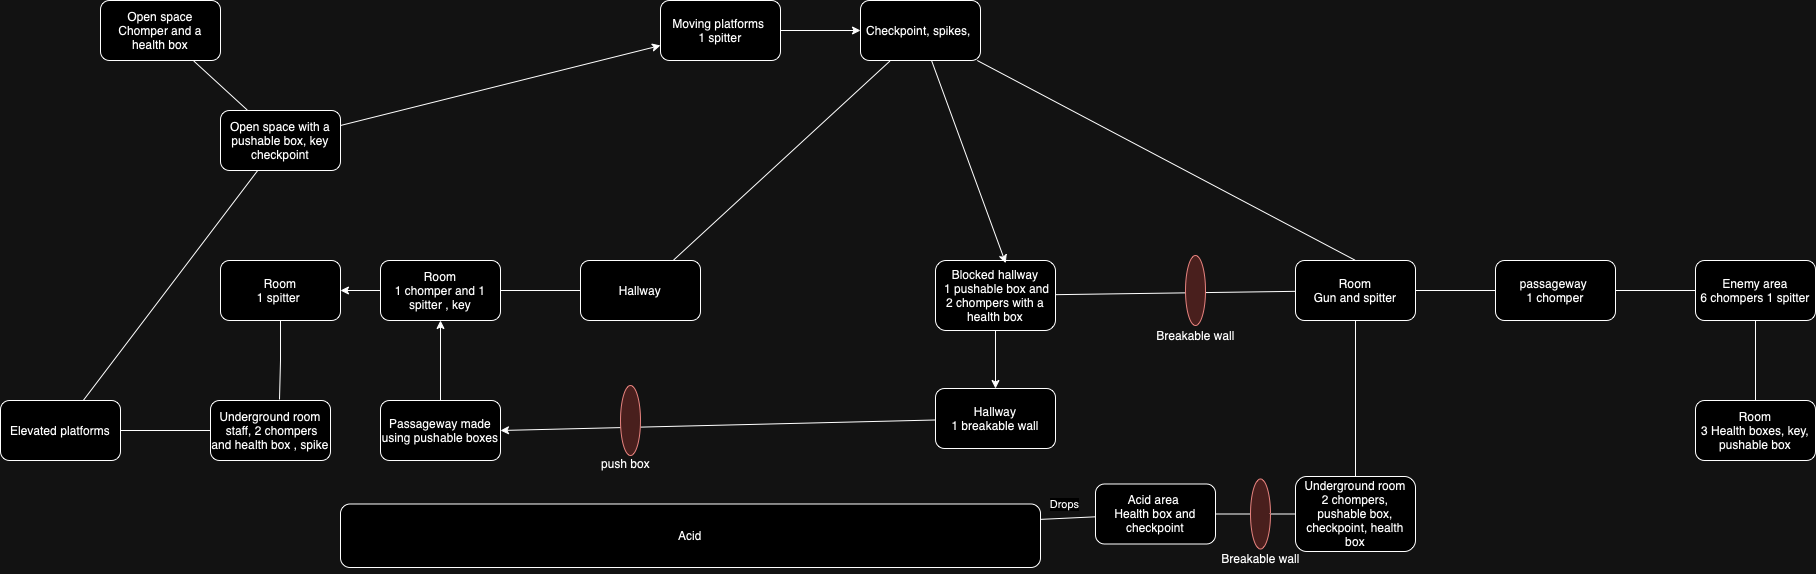

The diagram above was exported from draw.io. Its source (the exported page's mxGraphModel, read from the mxfile embedded in the PNG):
<mxGraphModel dx="2796" dy="973" grid="1" gridSize="10" guides="1" tooltips="1" connect="1" arrows="1" fold="1" page="1" pageScale="1" pageWidth="827" pageHeight="1169" math="0" shadow="0">
  <root>
    <mxCell id="0" />
    <mxCell id="1" parent="0" />
    <mxCell id="m8Hj8hloLLQvpcAJfL1d-4" value="" style="edgeStyle=orthogonalEdgeStyle;rounded=0;orthogonalLoop=1;jettySize=auto;html=1;endArrow=none;endFill=0;" parent="1" source="m8Hj8hloLLQvpcAJfL1d-1" target="m8Hj8hloLLQvpcAJfL1d-3" edge="1">
      <mxGeometry relative="1" as="geometry" />
    </mxCell>
    <mxCell id="m8Hj8hloLLQvpcAJfL1d-32" style="rounded=0;orthogonalLoop=1;jettySize=auto;html=1;entryX=0.25;entryY=1;entryDx=0;entryDy=0;endArrow=none;endFill=0;" parent="1" source="m8Hj8hloLLQvpcAJfL1d-1" target="m8Hj8hloLLQvpcAJfL1d-30" edge="1">
      <mxGeometry relative="1" as="geometry" />
    </mxCell>
    <mxCell id="m8Hj8hloLLQvpcAJfL1d-1" value="Hallway" style="rounded=1;whiteSpace=wrap;html=1;" parent="1" vertex="1">
      <mxGeometry x="480" y="280" width="120" height="60" as="geometry" />
    </mxCell>
    <mxCell id="m8Hj8hloLLQvpcAJfL1d-28" value="" style="edgeStyle=orthogonalEdgeStyle;rounded=0;orthogonalLoop=1;jettySize=auto;html=1;" parent="1" source="m8Hj8hloLLQvpcAJfL1d-3" target="m8Hj8hloLLQvpcAJfL1d-27" edge="1">
      <mxGeometry relative="1" as="geometry" />
    </mxCell>
    <mxCell id="m8Hj8hloLLQvpcAJfL1d-38" value="" style="edgeStyle=orthogonalEdgeStyle;rounded=0;orthogonalLoop=1;jettySize=auto;html=1;startArrow=classic;startFill=1;endArrow=none;endFill=0;" parent="1" source="m8Hj8hloLLQvpcAJfL1d-3" target="m8Hj8hloLLQvpcAJfL1d-37" edge="1">
      <mxGeometry relative="1" as="geometry" />
    </mxCell>
    <mxCell id="m8Hj8hloLLQvpcAJfL1d-3" value="Room&lt;div&gt;1 chomper and 1 spitter , key&lt;/div&gt;" style="whiteSpace=wrap;html=1;rounded=1;" parent="1" vertex="1">
      <mxGeometry x="280" y="280" width="120" height="60" as="geometry" />
    </mxCell>
    <mxCell id="m8Hj8hloLLQvpcAJfL1d-8" value="" style="edgeStyle=orthogonalEdgeStyle;rounded=0;orthogonalLoop=1;jettySize=auto;html=1;endArrow=none;endFill=0;" parent="1" source="m8Hj8hloLLQvpcAJfL1d-5" target="m8Hj8hloLLQvpcAJfL1d-7" edge="1">
      <mxGeometry relative="1" as="geometry" />
    </mxCell>
    <mxCell id="m8Hj8hloLLQvpcAJfL1d-5" value="Underground room &amp;nbsp;staff, 2 chompers and health box , spike" style="whiteSpace=wrap;html=1;rounded=1;" parent="1" vertex="1">
      <mxGeometry x="110" y="420" width="120" height="60" as="geometry" />
    </mxCell>
    <mxCell id="m8Hj8hloLLQvpcAJfL1d-10" value="" style="rounded=0;orthogonalLoop=1;jettySize=auto;html=1;endArrow=none;endFill=0;" parent="1" source="m8Hj8hloLLQvpcAJfL1d-7" target="m8Hj8hloLLQvpcAJfL1d-9" edge="1">
      <mxGeometry relative="1" as="geometry" />
    </mxCell>
    <mxCell id="m8Hj8hloLLQvpcAJfL1d-7" value="Elevated platforms" style="whiteSpace=wrap;html=1;rounded=1;" parent="1" vertex="1">
      <mxGeometry x="-100" y="420" width="120" height="60" as="geometry" />
    </mxCell>
    <mxCell id="m8Hj8hloLLQvpcAJfL1d-12" value="" style="rounded=0;orthogonalLoop=1;jettySize=auto;html=1;endArrow=none;endFill=0;" parent="1" source="m8Hj8hloLLQvpcAJfL1d-9" target="m8Hj8hloLLQvpcAJfL1d-11" edge="1">
      <mxGeometry relative="1" as="geometry" />
    </mxCell>
    <mxCell id="m8Hj8hloLLQvpcAJfL1d-14" value="" style="rounded=0;orthogonalLoop=1;jettySize=auto;html=1;" parent="1" source="m8Hj8hloLLQvpcAJfL1d-9" target="m8Hj8hloLLQvpcAJfL1d-13" edge="1">
      <mxGeometry relative="1" as="geometry" />
    </mxCell>
    <mxCell id="m8Hj8hloLLQvpcAJfL1d-9" value="Open space with a pushable box, key checkpoint" style="whiteSpace=wrap;html=1;rounded=1;" parent="1" vertex="1">
      <mxGeometry x="120" y="130" width="120" height="60" as="geometry" />
    </mxCell>
    <mxCell id="m8Hj8hloLLQvpcAJfL1d-11" value="Open space&lt;div&gt;Chomper and a health box&lt;/div&gt;" style="whiteSpace=wrap;html=1;rounded=1;" parent="1" vertex="1">
      <mxGeometry y="20" width="120" height="60" as="geometry" />
    </mxCell>
    <mxCell id="m8Hj8hloLLQvpcAJfL1d-31" value="" style="edgeStyle=orthogonalEdgeStyle;rounded=0;orthogonalLoop=1;jettySize=auto;html=1;" parent="1" source="m8Hj8hloLLQvpcAJfL1d-13" target="m8Hj8hloLLQvpcAJfL1d-30" edge="1">
      <mxGeometry relative="1" as="geometry" />
    </mxCell>
    <mxCell id="m8Hj8hloLLQvpcAJfL1d-13" value="Moving platforms&amp;nbsp;&lt;div&gt;1 spitter&lt;/div&gt;" style="whiteSpace=wrap;html=1;rounded=1;" parent="1" vertex="1">
      <mxGeometry x="560" y="20" width="120" height="60" as="geometry" />
    </mxCell>
    <mxCell id="m8Hj8hloLLQvpcAJfL1d-21" value="" style="rounded=0;orthogonalLoop=1;jettySize=auto;html=1;endArrow=none;endFill=0;" parent="1" source="m8Hj8hloLLQvpcAJfL1d-18" target="m8Hj8hloLLQvpcAJfL1d-20" edge="1">
      <mxGeometry relative="1" as="geometry" />
    </mxCell>
    <mxCell id="m8Hj8hloLLQvpcAJfL1d-36" value="" style="edgeStyle=orthogonalEdgeStyle;rounded=0;orthogonalLoop=1;jettySize=auto;html=1;" parent="1" source="m8Hj8hloLLQvpcAJfL1d-18" target="m8Hj8hloLLQvpcAJfL1d-35" edge="1">
      <mxGeometry relative="1" as="geometry" />
    </mxCell>
    <mxCell id="m8Hj8hloLLQvpcAJfL1d-18" value="Blocked hallway&lt;div&gt;&amp;nbsp;1 pushable box and 2 chompers with a health box&lt;/div&gt;" style="whiteSpace=wrap;html=1;rounded=1;" parent="1" vertex="1">
      <mxGeometry x="835" y="280" width="120" height="70" as="geometry" />
    </mxCell>
    <mxCell id="m8Hj8hloLLQvpcAJfL1d-23" value="" style="edgeStyle=orthogonalEdgeStyle;rounded=0;orthogonalLoop=1;jettySize=auto;html=1;endArrow=none;endFill=0;" parent="1" source="m8Hj8hloLLQvpcAJfL1d-20" target="m8Hj8hloLLQvpcAJfL1d-22" edge="1">
      <mxGeometry relative="1" as="geometry" />
    </mxCell>
    <mxCell id="m8Hj8hloLLQvpcAJfL1d-48" value="" style="edgeStyle=orthogonalEdgeStyle;rounded=0;orthogonalLoop=1;jettySize=auto;html=1;endArrow=none;endFill=0;" parent="1" source="m8Hj8hloLLQvpcAJfL1d-20" target="m8Hj8hloLLQvpcAJfL1d-47" edge="1">
      <mxGeometry relative="1" as="geometry" />
    </mxCell>
    <mxCell id="m8Hj8hloLLQvpcAJfL1d-20" value="Room&lt;div&gt;Gun and spitter&lt;/div&gt;" style="whiteSpace=wrap;html=1;rounded=1;" parent="1" vertex="1">
      <mxGeometry x="1195" y="280" width="120" height="60" as="geometry" />
    </mxCell>
    <mxCell id="m8Hj8hloLLQvpcAJfL1d-25" value="" style="edgeStyle=orthogonalEdgeStyle;rounded=0;orthogonalLoop=1;jettySize=auto;html=1;endArrow=none;endFill=0;" parent="1" source="m8Hj8hloLLQvpcAJfL1d-22" target="m8Hj8hloLLQvpcAJfL1d-24" edge="1">
      <mxGeometry relative="1" as="geometry" />
    </mxCell>
    <mxCell id="m8Hj8hloLLQvpcAJfL1d-22" value="Underground room&lt;div&gt;2 chompers, pushable box, checkpoint, health box&lt;/div&gt;" style="whiteSpace=wrap;html=1;rounded=1;" parent="1" vertex="1">
      <mxGeometry x="1195" y="496" width="120" height="75" as="geometry" />
    </mxCell>
    <mxCell id="uRGQj9--upeTurLIfTca-3" value="" style="rounded=0;orthogonalLoop=1;jettySize=auto;html=1;endArrow=none;endFill=0;" edge="1" parent="1" source="m8Hj8hloLLQvpcAJfL1d-24" target="uRGQj9--upeTurLIfTca-1">
      <mxGeometry relative="1" as="geometry" />
    </mxCell>
    <mxCell id="uRGQj9--upeTurLIfTca-4" value="Drops" style="edgeLabel;html=1;align=center;verticalAlign=middle;resizable=0;points=[];" vertex="1" connectable="0" parent="uRGQj9--upeTurLIfTca-3">
      <mxGeometry x="0.1415" y="3" relative="1" as="geometry">
        <mxPoint y="-17" as="offset" />
      </mxGeometry>
    </mxCell>
    <mxCell id="m8Hj8hloLLQvpcAJfL1d-24" value="Acid area&amp;nbsp;&lt;div&gt;Health box and checkpoint&lt;/div&gt;" style="whiteSpace=wrap;html=1;rounded=1;" parent="1" vertex="1">
      <mxGeometry x="995" y="503.5" width="120" height="60" as="geometry" />
    </mxCell>
    <mxCell id="m8Hj8hloLLQvpcAJfL1d-27" value="&lt;div&gt;Room&lt;/div&gt;1 spitter&amp;nbsp;" style="whiteSpace=wrap;html=1;rounded=1;" parent="1" vertex="1">
      <mxGeometry x="120" y="280" width="120" height="60" as="geometry" />
    </mxCell>
    <mxCell id="m8Hj8hloLLQvpcAJfL1d-29" style="edgeStyle=orthogonalEdgeStyle;rounded=0;orthogonalLoop=1;jettySize=auto;html=1;entryX=0.575;entryY=-0.017;entryDx=0;entryDy=0;entryPerimeter=0;endArrow=none;endFill=0;" parent="1" source="m8Hj8hloLLQvpcAJfL1d-27" target="m8Hj8hloLLQvpcAJfL1d-5" edge="1">
      <mxGeometry relative="1" as="geometry" />
    </mxCell>
    <mxCell id="m8Hj8hloLLQvpcAJfL1d-34" style="rounded=0;orthogonalLoop=1;jettySize=auto;html=1;entryX=0.5;entryY=0;entryDx=0;entryDy=0;endArrow=none;endFill=0;" parent="1" source="m8Hj8hloLLQvpcAJfL1d-30" target="m8Hj8hloLLQvpcAJfL1d-20" edge="1">
      <mxGeometry relative="1" as="geometry" />
    </mxCell>
    <mxCell id="m8Hj8hloLLQvpcAJfL1d-30" value="Checkpoint, spikes,&amp;nbsp;" style="whiteSpace=wrap;html=1;rounded=1;" parent="1" vertex="1">
      <mxGeometry x="760" y="20" width="120" height="60" as="geometry" />
    </mxCell>
    <mxCell id="m8Hj8hloLLQvpcAJfL1d-33" style="rounded=0;orthogonalLoop=1;jettySize=auto;html=1;entryX=0.585;entryY=0.038;entryDx=0;entryDy=0;entryPerimeter=0;" parent="1" source="m8Hj8hloLLQvpcAJfL1d-30" target="m8Hj8hloLLQvpcAJfL1d-18" edge="1">
      <mxGeometry relative="1" as="geometry" />
    </mxCell>
    <mxCell id="m8Hj8hloLLQvpcAJfL1d-45" style="rounded=0;orthogonalLoop=1;jettySize=auto;html=1;entryX=1;entryY=0.5;entryDx=0;entryDy=0;" parent="1" source="m8Hj8hloLLQvpcAJfL1d-35" target="m8Hj8hloLLQvpcAJfL1d-37" edge="1">
      <mxGeometry relative="1" as="geometry" />
    </mxCell>
    <mxCell id="m8Hj8hloLLQvpcAJfL1d-35" value="Hallway&lt;div&gt;1 breakable wall&lt;/div&gt;" style="whiteSpace=wrap;html=1;rounded=1;" parent="1" vertex="1">
      <mxGeometry x="835" y="408" width="120" height="60" as="geometry" />
    </mxCell>
    <mxCell id="m8Hj8hloLLQvpcAJfL1d-37" value="Passageway made using pushable boxes" style="whiteSpace=wrap;html=1;rounded=1;" parent="1" vertex="1">
      <mxGeometry x="280" y="420" width="120" height="60" as="geometry" />
    </mxCell>
    <mxCell id="m8Hj8hloLLQvpcAJfL1d-44" value="" style="ellipse;whiteSpace=wrap;html=1;rotation=90;fillColor=#f8cecc;strokeColor=#b85450;" parent="1" vertex="1">
      <mxGeometry x="495" y="430" width="70" height="20" as="geometry" />
    </mxCell>
    <mxCell id="m8Hj8hloLLQvpcAJfL1d-46" value="push box" style="text;html=1;align=center;verticalAlign=middle;resizable=0;points=[];autosize=1;strokeColor=none;fillColor=none;" parent="1" vertex="1">
      <mxGeometry x="490" y="468" width="70" height="30" as="geometry" />
    </mxCell>
    <mxCell id="m8Hj8hloLLQvpcAJfL1d-50" value="" style="edgeStyle=orthogonalEdgeStyle;rounded=0;orthogonalLoop=1;jettySize=auto;html=1;endArrow=none;endFill=0;" parent="1" source="m8Hj8hloLLQvpcAJfL1d-47" target="m8Hj8hloLLQvpcAJfL1d-49" edge="1">
      <mxGeometry relative="1" as="geometry" />
    </mxCell>
    <mxCell id="m8Hj8hloLLQvpcAJfL1d-47" value="passageway&amp;nbsp;&lt;div&gt;1 chomper&lt;/div&gt;" style="whiteSpace=wrap;html=1;rounded=1;" parent="1" vertex="1">
      <mxGeometry x="1395" y="280" width="120" height="60" as="geometry" />
    </mxCell>
    <mxCell id="m8Hj8hloLLQvpcAJfL1d-52" value="" style="edgeStyle=orthogonalEdgeStyle;rounded=0;orthogonalLoop=1;jettySize=auto;html=1;endArrow=none;endFill=0;" parent="1" source="m8Hj8hloLLQvpcAJfL1d-49" target="m8Hj8hloLLQvpcAJfL1d-51" edge="1">
      <mxGeometry relative="1" as="geometry" />
    </mxCell>
    <mxCell id="m8Hj8hloLLQvpcAJfL1d-49" value="Enemy area&lt;div&gt;6 chompers 1 spitter&lt;/div&gt;" style="whiteSpace=wrap;html=1;rounded=1;" parent="1" vertex="1">
      <mxGeometry x="1595" y="280" width="120" height="60" as="geometry" />
    </mxCell>
    <mxCell id="m8Hj8hloLLQvpcAJfL1d-51" value="Room&lt;div&gt;3 Health boxes, key, pushable box&lt;/div&gt;" style="whiteSpace=wrap;html=1;rounded=1;" parent="1" vertex="1">
      <mxGeometry x="1595" y="420" width="120" height="60" as="geometry" />
    </mxCell>
    <mxCell id="m8Hj8hloLLQvpcAJfL1d-53" value="" style="ellipse;whiteSpace=wrap;html=1;rotation=90;fillColor=#f8cecc;strokeColor=#b85450;" parent="1" vertex="1">
      <mxGeometry x="1125" y="523.5" width="70" height="20" as="geometry" />
    </mxCell>
    <mxCell id="m8Hj8hloLLQvpcAJfL1d-54" value="Breakable wall" style="text;html=1;align=center;verticalAlign=middle;resizable=0;points=[];autosize=1;strokeColor=none;fillColor=none;" parent="1" vertex="1">
      <mxGeometry x="1110" y="563.5" width="100" height="30" as="geometry" />
    </mxCell>
    <mxCell id="m8Hj8hloLLQvpcAJfL1d-55" value="" style="ellipse;whiteSpace=wrap;html=1;rotation=90;fillColor=#f8cecc;strokeColor=#b85450;" parent="1" vertex="1">
      <mxGeometry x="1060" y="300" width="70" height="20" as="geometry" />
    </mxCell>
    <mxCell id="m8Hj8hloLLQvpcAJfL1d-56" value="Breakable wall" style="text;html=1;align=center;verticalAlign=middle;resizable=0;points=[];autosize=1;strokeColor=none;fillColor=none;" parent="1" vertex="1">
      <mxGeometry x="1045" y="340" width="100" height="30" as="geometry" />
    </mxCell>
    <mxCell id="uRGQj9--upeTurLIfTca-1" value="Acid" style="whiteSpace=wrap;html=1;rounded=1;" vertex="1" parent="1">
      <mxGeometry x="240" y="523.5" width="700" height="63.5" as="geometry" />
    </mxCell>
  </root>
</mxGraphModel>